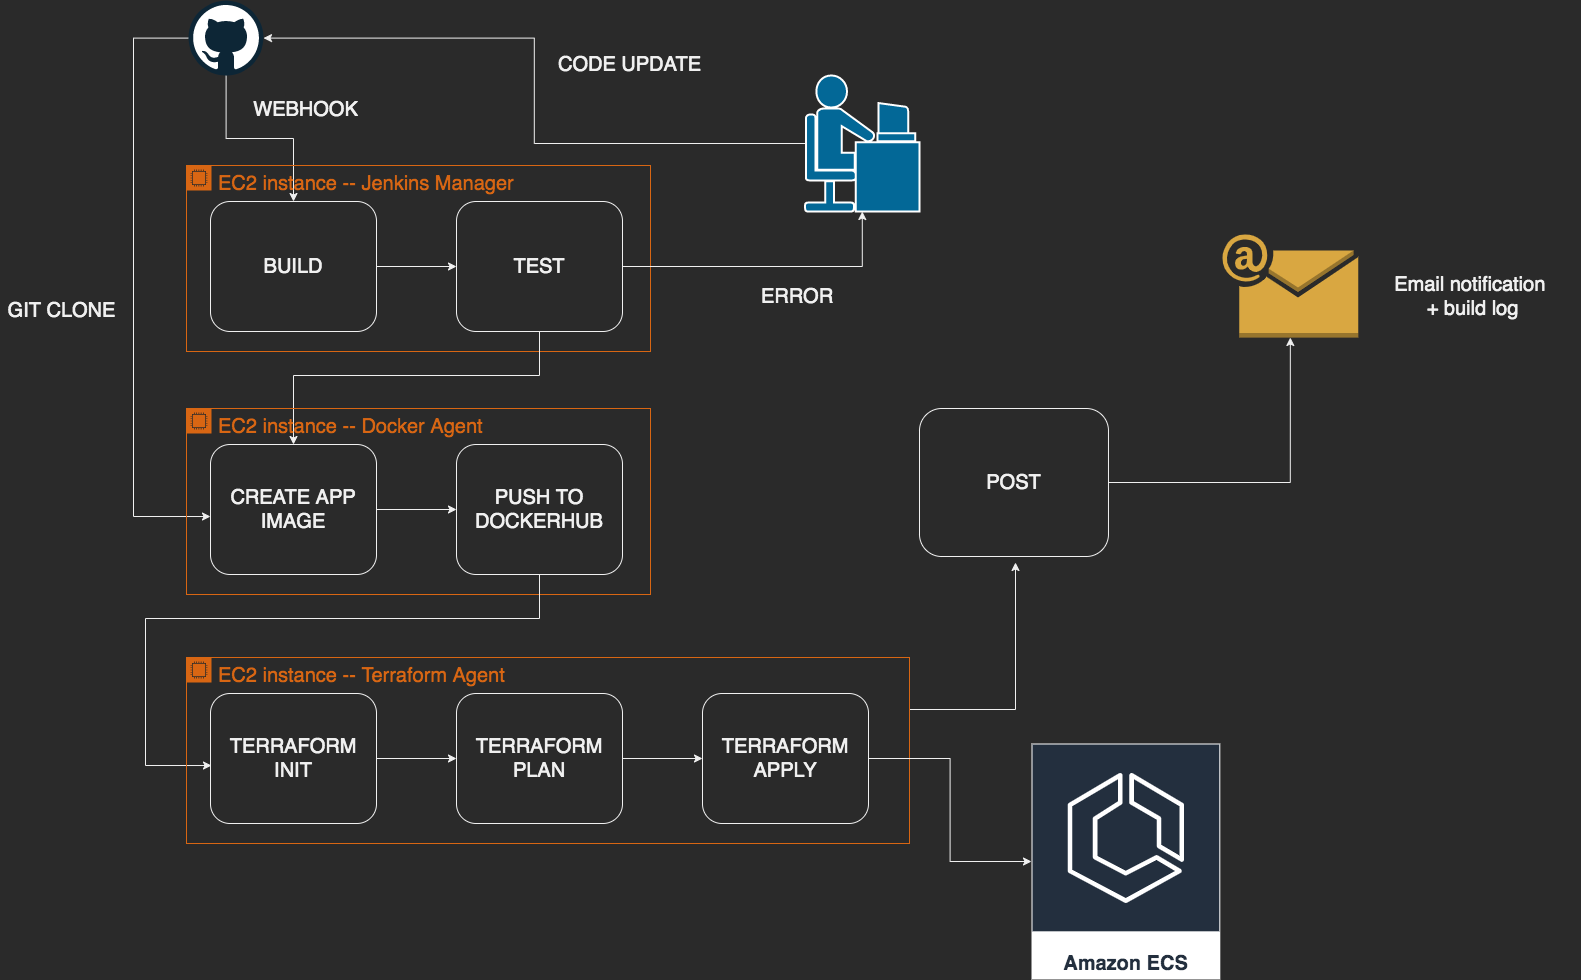

The diagram above was exported from draw.io. Its source (the exported page's mxGraphModel, read from the mxfile embedded in the PNG):
<mxGraphModel dx="1522" dy="1002" grid="0" gridSize="10" guides="1" tooltips="1" connect="1" arrows="1" fold="1" page="1" pageScale="1" pageWidth="1700" pageHeight="1100" math="0" shadow="0">
  <root>
    <mxCell id="0" />
    <mxCell id="1" parent="0" />
    <mxCell id="1RwMu2XC0hDZB7fBPv4I-12" style="edgeStyle=orthogonalEdgeStyle;rounded=0;orthogonalLoop=1;jettySize=auto;html=1;fontSize=20;" parent="1" source="1RwMu2XC0hDZB7fBPv4I-1" target="1RwMu2XC0hDZB7fBPv4I-5" edge="1">
      <mxGeometry relative="1" as="geometry" />
    </mxCell>
    <mxCell id="1RwMu2XC0hDZB7fBPv4I-16" style="edgeStyle=orthogonalEdgeStyle;rounded=0;orthogonalLoop=1;jettySize=auto;html=1;entryX=0;entryY=0.554;entryDx=0;entryDy=0;entryPerimeter=0;fontSize=20;" parent="1" source="1RwMu2XC0hDZB7fBPv4I-1" target="1RwMu2XC0hDZB7fBPv4I-15" edge="1">
      <mxGeometry relative="1" as="geometry">
        <Array as="points">
          <mxPoint x="216" y="99" />
          <mxPoint x="216" y="577" />
        </Array>
      </mxGeometry>
    </mxCell>
    <mxCell id="1RwMu2XC0hDZB7fBPv4I-1" value="" style="dashed=0;outlineConnect=0;html=1;align=center;labelPosition=center;verticalLabelPosition=bottom;verticalAlign=top;shape=mxgraph.weblogos.github" parent="1" vertex="1">
      <mxGeometry x="271" y="61" width="75" height="75" as="geometry" />
    </mxCell>
    <mxCell id="1RwMu2XC0hDZB7fBPv4I-2" value="&lt;font style=&quot;font-size: 20px;&quot;&gt;EC2 instance -- Jenkins Manager&lt;/font&gt;" style="points=[[0,0],[0.25,0],[0.5,0],[0.75,0],[1,0],[1,0.25],[1,0.5],[1,0.75],[1,1],[0.75,1],[0.5,1],[0.25,1],[0,1],[0,0.75],[0,0.5],[0,0.25]];outlineConnect=0;gradientColor=none;html=1;whiteSpace=wrap;fontSize=12;fontStyle=0;container=1;pointerEvents=0;collapsible=0;recursiveResize=0;shape=mxgraph.aws4.group;grIcon=mxgraph.aws4.group_ec2_instance_contents;strokeColor=#D86613;fillColor=none;verticalAlign=top;align=left;spacingLeft=30;fontColor=#D86613;dashed=0;" parent="1" vertex="1">
      <mxGeometry x="269" y="226" width="464" height="186" as="geometry" />
    </mxCell>
    <mxCell id="1RwMu2XC0hDZB7fBPv4I-5" value="&lt;font style=&quot;font-size: 20px;&quot;&gt;BUILD&lt;/font&gt;" style="rounded=1;whiteSpace=wrap;html=1;" parent="1RwMu2XC0hDZB7fBPv4I-2" vertex="1">
      <mxGeometry x="24" y="36" width="166" height="130" as="geometry" />
    </mxCell>
    <mxCell id="1RwMu2XC0hDZB7fBPv4I-40" style="edgeStyle=orthogonalEdgeStyle;rounded=0;orthogonalLoop=1;jettySize=auto;html=1;entryX=0.5;entryY=1;entryDx=0;entryDy=0;entryPerimeter=0;fontSize=20;" parent="1" source="1RwMu2XC0hDZB7fBPv4I-9" target="1RwMu2XC0hDZB7fBPv4I-39" edge="1">
      <mxGeometry relative="1" as="geometry" />
    </mxCell>
    <mxCell id="1RwMu2XC0hDZB7fBPv4I-41" style="edgeStyle=orthogonalEdgeStyle;rounded=0;orthogonalLoop=1;jettySize=auto;html=1;fontSize=20;" parent="1" source="1RwMu2XC0hDZB7fBPv4I-9" target="1RwMu2XC0hDZB7fBPv4I-15" edge="1">
      <mxGeometry relative="1" as="geometry">
        <Array as="points">
          <mxPoint x="622" y="436" />
          <mxPoint x="376" y="436" />
        </Array>
      </mxGeometry>
    </mxCell>
    <mxCell id="1RwMu2XC0hDZB7fBPv4I-9" value="&lt;font style=&quot;font-size: 20px;&quot;&gt;TEST&lt;/font&gt;" style="rounded=1;whiteSpace=wrap;html=1;" parent="1" vertex="1">
      <mxGeometry x="539" y="262" width="166" height="130" as="geometry" />
    </mxCell>
    <mxCell id="1RwMu2XC0hDZB7fBPv4I-10" value="" style="edgeStyle=orthogonalEdgeStyle;rounded=0;orthogonalLoop=1;jettySize=auto;html=1;fontSize=20;" parent="1" source="1RwMu2XC0hDZB7fBPv4I-5" target="1RwMu2XC0hDZB7fBPv4I-9" edge="1">
      <mxGeometry relative="1" as="geometry" />
    </mxCell>
    <mxCell id="1RwMu2XC0hDZB7fBPv4I-14" value="&lt;font style=&quot;font-size: 20px;&quot;&gt;EC2 instance -- Docker Agent&lt;/font&gt;" style="points=[[0,0],[0.25,0],[0.5,0],[0.75,0],[1,0],[1,0.25],[1,0.5],[1,0.75],[1,1],[0.75,1],[0.5,1],[0.25,1],[0,1],[0,0.75],[0,0.5],[0,0.25]];outlineConnect=0;gradientColor=none;html=1;whiteSpace=wrap;fontSize=12;fontStyle=0;container=1;pointerEvents=0;collapsible=0;recursiveResize=0;shape=mxgraph.aws4.group;grIcon=mxgraph.aws4.group_ec2_instance_contents;strokeColor=#D86613;fillColor=none;verticalAlign=top;align=left;spacingLeft=30;fontColor=#D86613;dashed=0;" parent="1" vertex="1">
      <mxGeometry x="269" y="469" width="464" height="186" as="geometry" />
    </mxCell>
    <mxCell id="1RwMu2XC0hDZB7fBPv4I-15" value="&lt;font style=&quot;font-size: 20px;&quot;&gt;CREATE APP IMAGE&lt;/font&gt;" style="rounded=1;whiteSpace=wrap;html=1;" parent="1RwMu2XC0hDZB7fBPv4I-14" vertex="1">
      <mxGeometry x="24" y="36" width="166" height="130" as="geometry" />
    </mxCell>
    <mxCell id="1RwMu2XC0hDZB7fBPv4I-21" style="edgeStyle=orthogonalEdgeStyle;rounded=0;orthogonalLoop=1;jettySize=auto;html=1;entryX=0.006;entryY=0.554;entryDx=0;entryDy=0;entryPerimeter=0;fontSize=20;" parent="1" source="1RwMu2XC0hDZB7fBPv4I-17" target="1RwMu2XC0hDZB7fBPv4I-20" edge="1">
      <mxGeometry relative="1" as="geometry">
        <Array as="points">
          <mxPoint x="622" y="679" />
          <mxPoint x="228" y="679" />
          <mxPoint x="228" y="826" />
        </Array>
      </mxGeometry>
    </mxCell>
    <mxCell id="1RwMu2XC0hDZB7fBPv4I-17" value="&lt;span style=&quot;font-size: 20px;&quot;&gt;PUSH TO DOCKERHUB&lt;/span&gt;" style="rounded=1;whiteSpace=wrap;html=1;" parent="1" vertex="1">
      <mxGeometry x="539" y="505" width="166" height="130" as="geometry" />
    </mxCell>
    <mxCell id="1RwMu2XC0hDZB7fBPv4I-18" value="" style="edgeStyle=orthogonalEdgeStyle;rounded=0;orthogonalLoop=1;jettySize=auto;html=1;fontSize=20;" parent="1" source="1RwMu2XC0hDZB7fBPv4I-15" target="1RwMu2XC0hDZB7fBPv4I-17" edge="1">
      <mxGeometry relative="1" as="geometry" />
    </mxCell>
    <mxCell id="1RwMu2XC0hDZB7fBPv4I-34" value="" style="edgeStyle=orthogonalEdgeStyle;rounded=0;orthogonalLoop=1;jettySize=auto;html=1;fontSize=20;" parent="1" source="1RwMu2XC0hDZB7fBPv4I-19" edge="1">
      <mxGeometry relative="1" as="geometry">
        <mxPoint x="1098" y="623" as="targetPoint" />
        <Array as="points">
          <mxPoint x="1098" y="770" />
        </Array>
      </mxGeometry>
    </mxCell>
    <mxCell id="1RwMu2XC0hDZB7fBPv4I-19" value="&lt;font style=&quot;font-size: 20px;&quot;&gt;EC2 instance -- Terraform Agent&lt;/font&gt;" style="points=[[0,0],[0.25,0],[0.5,0],[0.75,0],[1,0],[1,0.25],[1,0.5],[1,0.75],[1,1],[0.75,1],[0.5,1],[0.25,1],[0,1],[0,0.75],[0,0.5],[0,0.25]];outlineConnect=0;gradientColor=none;html=1;whiteSpace=wrap;fontSize=12;fontStyle=0;container=1;pointerEvents=0;collapsible=0;recursiveResize=0;shape=mxgraph.aws4.group;grIcon=mxgraph.aws4.group_ec2_instance_contents;strokeColor=#D86613;fillColor=none;verticalAlign=top;align=left;spacingLeft=30;fontColor=#D86613;dashed=0;" parent="1" vertex="1">
      <mxGeometry x="269" y="718" width="723" height="186" as="geometry" />
    </mxCell>
    <mxCell id="1RwMu2XC0hDZB7fBPv4I-20" value="&lt;span style=&quot;font-size: 20px;&quot;&gt;TERRAFORM INIT&lt;/span&gt;" style="rounded=1;whiteSpace=wrap;html=1;" parent="1RwMu2XC0hDZB7fBPv4I-19" vertex="1">
      <mxGeometry x="24" y="36" width="166" height="130" as="geometry" />
    </mxCell>
    <mxCell id="1RwMu2XC0hDZB7fBPv4I-25" value="" style="edgeStyle=orthogonalEdgeStyle;rounded=0;orthogonalLoop=1;jettySize=auto;html=1;fontSize=20;" parent="1" source="1RwMu2XC0hDZB7fBPv4I-22" target="1RwMu2XC0hDZB7fBPv4I-24" edge="1">
      <mxGeometry relative="1" as="geometry" />
    </mxCell>
    <mxCell id="1RwMu2XC0hDZB7fBPv4I-22" value="&lt;span style=&quot;font-size: 20px;&quot;&gt;TERRAFORM PLAN&lt;/span&gt;" style="rounded=1;whiteSpace=wrap;html=1;" parent="1" vertex="1">
      <mxGeometry x="539" y="754" width="166" height="130" as="geometry" />
    </mxCell>
    <mxCell id="1RwMu2XC0hDZB7fBPv4I-23" value="" style="edgeStyle=orthogonalEdgeStyle;rounded=0;orthogonalLoop=1;jettySize=auto;html=1;fontSize=20;" parent="1" source="1RwMu2XC0hDZB7fBPv4I-20" target="1RwMu2XC0hDZB7fBPv4I-22" edge="1">
      <mxGeometry relative="1" as="geometry" />
    </mxCell>
    <mxCell id="1RwMu2XC0hDZB7fBPv4I-29" style="edgeStyle=orthogonalEdgeStyle;rounded=0;orthogonalLoop=1;jettySize=auto;html=1;fontSize=20;" parent="1" source="1RwMu2XC0hDZB7fBPv4I-24" target="1RwMu2XC0hDZB7fBPv4I-28" edge="1">
      <mxGeometry relative="1" as="geometry" />
    </mxCell>
    <mxCell id="1RwMu2XC0hDZB7fBPv4I-24" value="&lt;span style=&quot;font-size: 20px;&quot;&gt;TERRAFORM APPLY&lt;/span&gt;" style="rounded=1;whiteSpace=wrap;html=1;" parent="1" vertex="1">
      <mxGeometry x="785" y="754" width="166" height="130" as="geometry" />
    </mxCell>
    <mxCell id="1RwMu2XC0hDZB7fBPv4I-28" value="&lt;font style=&quot;font-size: 20px;&quot;&gt;Amazon ECS&lt;/font&gt;" style="sketch=0;outlineConnect=0;fontColor=#232F3E;gradientColor=none;strokeColor=#ffffff;fillColor=#232F3E;dashed=0;verticalLabelPosition=middle;verticalAlign=bottom;align=center;html=1;whiteSpace=wrap;fontSize=10;fontStyle=1;spacing=3;shape=mxgraph.aws4.productIcon;prIcon=mxgraph.aws4.ecs;" parent="1" vertex="1">
      <mxGeometry x="1114" y="804" width="188.8" height="236" as="geometry" />
    </mxCell>
    <mxCell id="1RwMu2XC0hDZB7fBPv4I-37" style="edgeStyle=orthogonalEdgeStyle;rounded=0;orthogonalLoop=1;jettySize=auto;html=1;exitX=1;exitY=0.5;exitDx=0;exitDy=0;entryX=0.5;entryY=1;entryDx=0;entryDy=0;entryPerimeter=0;fontSize=20;" parent="1" source="1RwMu2XC0hDZB7fBPv4I-35" target="1RwMu2XC0hDZB7fBPv4I-36" edge="1">
      <mxGeometry relative="1" as="geometry" />
    </mxCell>
    <mxCell id="1RwMu2XC0hDZB7fBPv4I-35" value="POST" style="rounded=1;whiteSpace=wrap;html=1;fontSize=20;" parent="1" vertex="1">
      <mxGeometry x="1002" y="469" width="188.98" height="148" as="geometry" />
    </mxCell>
    <mxCell id="1RwMu2XC0hDZB7fBPv4I-36" value="" style="outlineConnect=0;dashed=0;verticalLabelPosition=bottom;verticalAlign=top;align=center;html=1;shape=mxgraph.aws3.email;fillColor=#D9A741;gradientColor=none;fontSize=20;" parent="1" vertex="1">
      <mxGeometry x="1305" y="295" width="135.66" height="103" as="geometry" />
    </mxCell>
    <mxCell id="1RwMu2XC0hDZB7fBPv4I-38" value="Email notification &lt;br&gt;+ build log" style="text;html=1;strokeColor=none;fillColor=none;align=center;verticalAlign=middle;whiteSpace=wrap;rounded=0;fontSize=20;" parent="1" vertex="1">
      <mxGeometry x="1448" y="324" width="215" height="66" as="geometry" />
    </mxCell>
    <mxCell id="1RwMu2XC0hDZB7fBPv4I-42" style="edgeStyle=orthogonalEdgeStyle;rounded=0;orthogonalLoop=1;jettySize=auto;html=1;fontSize=20;" parent="1" source="1RwMu2XC0hDZB7fBPv4I-39" target="1RwMu2XC0hDZB7fBPv4I-1" edge="1">
      <mxGeometry relative="1" as="geometry" />
    </mxCell>
    <mxCell id="1RwMu2XC0hDZB7fBPv4I-39" value="" style="shape=mxgraph.cisco.people.androgenous_person;html=1;pointerEvents=1;dashed=0;fillColor=#036897;strokeColor=#ffffff;strokeWidth=2;verticalLabelPosition=bottom;verticalAlign=top;align=center;outlineConnect=0;fontSize=20;" parent="1" vertex="1">
      <mxGeometry x="887.56" y="136" width="114.44" height="136" as="geometry" />
    </mxCell>
    <mxCell id="1RwMu2XC0hDZB7fBPv4I-43" value="ERROR" style="text;html=1;strokeColor=none;fillColor=none;align=center;verticalAlign=middle;whiteSpace=wrap;rounded=0;fontSize=20;" parent="1" vertex="1">
      <mxGeometry x="850" y="342" width="60" height="30" as="geometry" />
    </mxCell>
    <mxCell id="1RwMu2XC0hDZB7fBPv4I-44" value="CODE UPDATE" style="text;html=1;strokeColor=none;fillColor=none;align=center;verticalAlign=middle;whiteSpace=wrap;rounded=0;fontSize=20;" parent="1" vertex="1">
      <mxGeometry x="620" y="110" width="185" height="30" as="geometry" />
    </mxCell>
    <mxCell id="1RwMu2XC0hDZB7fBPv4I-45" value="WEBHOOK" style="text;html=1;strokeColor=none;fillColor=none;align=center;verticalAlign=middle;whiteSpace=wrap;rounded=0;fontSize=20;" parent="1" vertex="1">
      <mxGeometry x="311" y="155" width="155" height="30" as="geometry" />
    </mxCell>
    <mxCell id="1RwMu2XC0hDZB7fBPv4I-46" value="GIT CLONE" style="text;html=1;strokeColor=none;fillColor=none;align=center;verticalAlign=middle;whiteSpace=wrap;rounded=0;fontSize=20;" parent="1" vertex="1">
      <mxGeometry x="83" y="356" width="123" height="30" as="geometry" />
    </mxCell>
  </root>
</mxGraphModel>